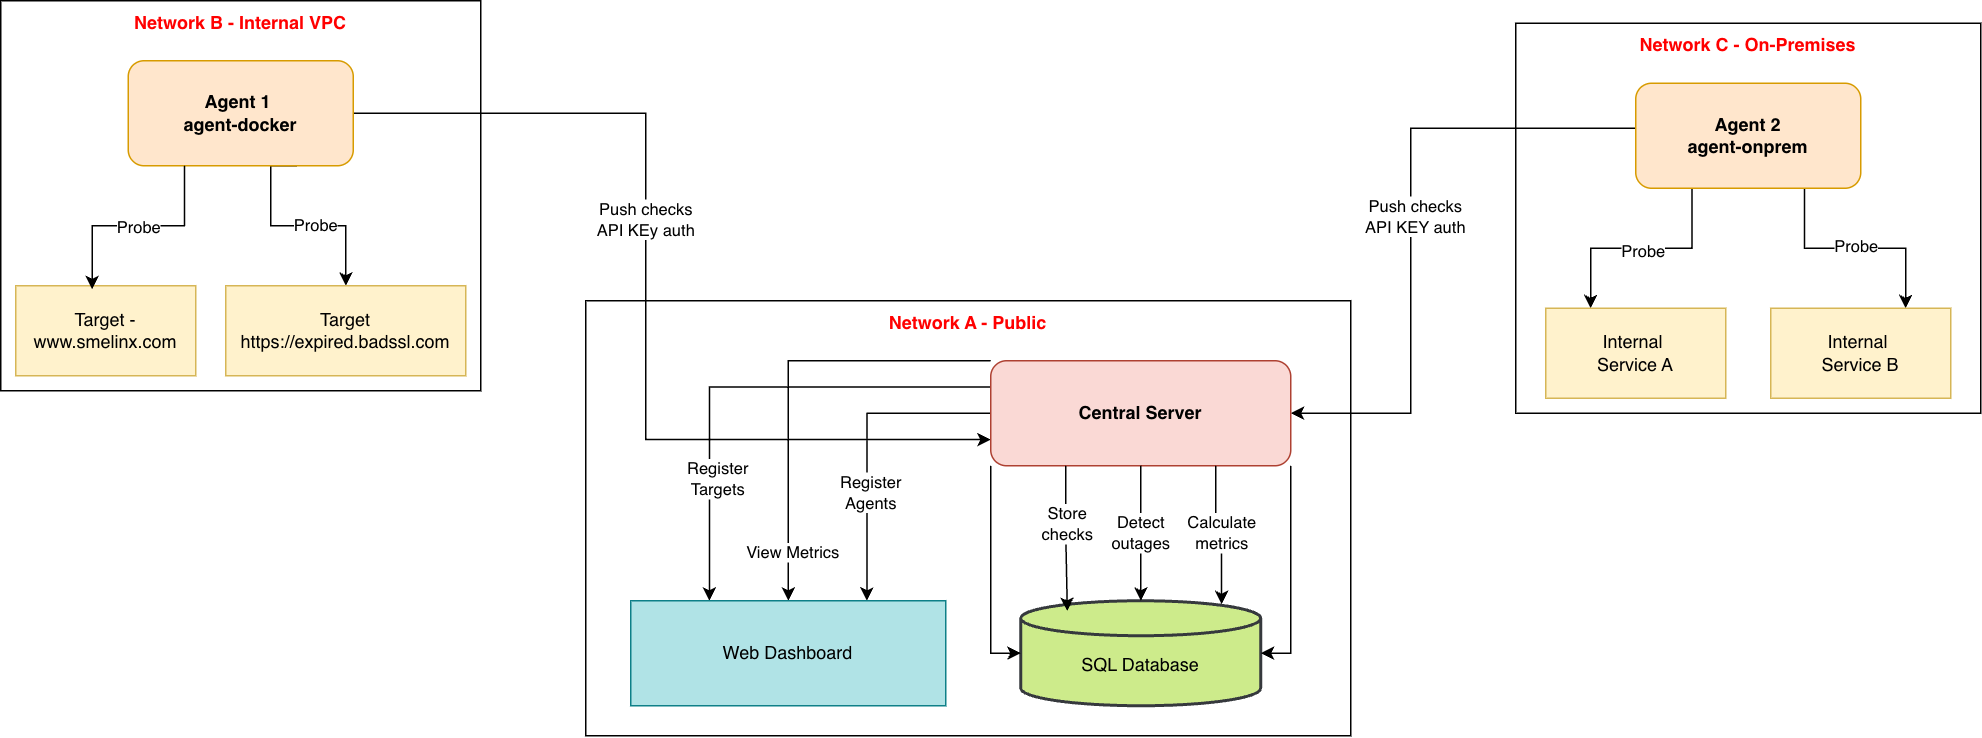

The diagram above was exported from draw.io. Its source (the exported page's mxGraphModel, read from the mxfile embedded in the PNG):
<mxGraphModel dx="1627" dy="1112" grid="1" gridSize="10" guides="1" tooltips="1" connect="1" arrows="1" fold="1" page="1" pageScale="1" pageWidth="1100" pageHeight="850" math="0" shadow="0">
  <root>
    <mxCell id="0" />
    <mxCell id="1" parent="0" />
    <mxCell id="0G-As9IxOTYdCzKbHD1k-2" value="" style="rounded=0;whiteSpace=wrap;html=1;" vertex="1" parent="1">
      <mxGeometry x="1250" y="165" width="310" height="260" as="geometry" />
    </mxCell>
    <mxCell id="0G-As9IxOTYdCzKbHD1k-3" value="&lt;span style=&quot;color: rgba(0, 0, 0, 0); font-family: monospace; font-size: 0px; text-align: start; text-wrap-mode: nowrap;&quot;&gt;%3CmxGraphModel%3E%3Croot%3E%3CmxCell%20id%3D%220%22%2F%3E%3CmxCell%20id%3D%221%22%20parent%3D%220%22%2F%3E%3CmxCell%20id%3D%222%22%20value%3D%22%22%20style%3D%22rounded%3D0%3BwhiteSpace%3Dwrap%3Bhtml%3D1%3B%22%20vertex%3D%221%22%20parent%3D%221%22%3E%3CmxGeometry%20x%3D%22720%22%20y%3D%22120%22%20width%3D%22280%22%20height%3D%22240%22%20as%3D%22geometry%22%2F%3E%3C%2FmxCell%3E%3C%2Froot%3E%3C%2FmxGraphModel%3E&lt;/span&gt;" style="rounded=0;whiteSpace=wrap;html=1;" vertex="1" parent="1">
      <mxGeometry x="240" y="150" width="320" height="260" as="geometry" />
    </mxCell>
    <mxCell id="0G-As9IxOTYdCzKbHD1k-4" value="&lt;span style=&quot;color: rgba(0, 0, 0, 0); font-family: monospace; font-size: 0px; text-align: start; text-wrap-mode: nowrap;&quot;&gt;%3CmxGraphModel%3E%3Croot%3E%3CmxCell%20id%3D%220%22%2F%3E%3CmxCell%20id%3D%221%22%20parent%3D%220%22%2F%3E%3CmxCell%20id%3D%222%22%20value%3D%22%22%20style%3D%22rounded%3D0%3BwhiteSpace%3Dwrap%3Bhtml%3D1%3B%22%20vertex%3D%221%22%20parent%3D%221%22%3E%3CmxGeometry%20x%3D%22720%22%20y%3D%22120%22%20width%3D%22280%22%20height%3D%22240%22%20as%3D%22geometry%22%2F%3E%3C%2FmxCell%3E%3C%2Froot%3E%3C%2FmxGraphModel%3E&lt;/span&gt;" style="rounded=0;whiteSpace=wrap;html=1;" vertex="1" parent="1">
      <mxGeometry x="630" y="350" width="510" height="290" as="geometry" />
    </mxCell>
    <mxCell id="0G-As9IxOTYdCzKbHD1k-5" value="Network A - Public" style="text;html=1;whiteSpace=wrap;strokeColor=none;fillColor=none;align=center;verticalAlign=middle;rounded=0;fontStyle=1;fontColor=#FF0000;fontSize=12;" vertex="1" parent="1">
      <mxGeometry x="825" y="350" width="120" height="30" as="geometry" />
    </mxCell>
    <mxCell id="0G-As9IxOTYdCzKbHD1k-6" value="Network B - Internal VPC" style="text;html=1;whiteSpace=wrap;strokeColor=none;fillColor=none;align=center;verticalAlign=middle;rounded=0;fontColor=#FF0000;fontStyle=1" vertex="1" parent="1">
      <mxGeometry x="325" y="150" width="150" height="30" as="geometry" />
    </mxCell>
    <mxCell id="0G-As9IxOTYdCzKbHD1k-7" value="Network C - On-Premises" style="text;html=1;whiteSpace=wrap;strokeColor=none;fillColor=none;align=center;verticalAlign=middle;rounded=0;fontStyle=1;fontColor=#FF0000;" vertex="1" parent="1">
      <mxGeometry x="1330" y="165" width="150" height="30" as="geometry" />
    </mxCell>
    <mxCell id="0G-As9IxOTYdCzKbHD1k-41" style="edgeStyle=orthogonalEdgeStyle;rounded=0;orthogonalLoop=1;jettySize=auto;html=1;exitX=0.75;exitY=1;exitDx=0;exitDy=0;entryX=0.5;entryY=0;entryDx=0;entryDy=0;" edge="1" parent="1" source="0G-As9IxOTYdCzKbHD1k-8" target="0G-As9IxOTYdCzKbHD1k-12">
      <mxGeometry relative="1" as="geometry">
        <Array as="points">
          <mxPoint x="420" y="260" />
          <mxPoint x="420" y="300" />
          <mxPoint x="470" y="300" />
        </Array>
      </mxGeometry>
    </mxCell>
    <mxCell id="0G-As9IxOTYdCzKbHD1k-64" value="Probe" style="edgeLabel;html=1;align=center;verticalAlign=middle;resizable=0;points=[];" vertex="1" connectable="0" parent="0G-As9IxOTYdCzKbHD1k-41">
      <mxGeometry x="0.1697" y="1" relative="1" as="geometry">
        <mxPoint as="offset" />
      </mxGeometry>
    </mxCell>
    <mxCell id="0G-As9IxOTYdCzKbHD1k-74" style="edgeStyle=orthogonalEdgeStyle;rounded=0;orthogonalLoop=1;jettySize=auto;html=1;exitX=1;exitY=0.5;exitDx=0;exitDy=0;entryX=0;entryY=0.75;entryDx=0;entryDy=0;" edge="1" parent="1" source="0G-As9IxOTYdCzKbHD1k-8" target="0G-As9IxOTYdCzKbHD1k-10">
      <mxGeometry relative="1" as="geometry">
        <Array as="points">
          <mxPoint x="670" y="225" />
          <mxPoint x="670" y="443" />
        </Array>
      </mxGeometry>
    </mxCell>
    <mxCell id="0G-As9IxOTYdCzKbHD1k-76" value="Push checks&lt;div&gt;API KEy auth&lt;/div&gt;" style="edgeLabel;html=1;align=center;verticalAlign=middle;resizable=0;points=[];" vertex="1" connectable="0" parent="0G-As9IxOTYdCzKbHD1k-74">
      <mxGeometry x="-0.2974" y="-1" relative="1" as="geometry">
        <mxPoint y="40" as="offset" />
      </mxGeometry>
    </mxCell>
    <mxCell id="0G-As9IxOTYdCzKbHD1k-8" value="&lt;b&gt;Agent 1&amp;nbsp;&lt;/b&gt;&lt;div&gt;&lt;b&gt;agent-docker&lt;/b&gt;&lt;/div&gt;" style="rounded=1;whiteSpace=wrap;html=1;fillColor=#ffe6cc;strokeColor=#d79b00;" vertex="1" parent="1">
      <mxGeometry x="325" y="190" width="150" height="70" as="geometry" />
    </mxCell>
    <mxCell id="0G-As9IxOTYdCzKbHD1k-59" style="edgeStyle=orthogonalEdgeStyle;rounded=0;orthogonalLoop=1;jettySize=auto;html=1;exitX=0.25;exitY=1;exitDx=0;exitDy=0;entryX=0.25;entryY=0;entryDx=0;entryDy=0;" edge="1" parent="1" source="0G-As9IxOTYdCzKbHD1k-9" target="0G-As9IxOTYdCzKbHD1k-13">
      <mxGeometry relative="1" as="geometry" />
    </mxCell>
    <mxCell id="0G-As9IxOTYdCzKbHD1k-61" value="Probe" style="edgeLabel;html=1;align=center;verticalAlign=middle;resizable=0;points=[];" vertex="1" connectable="0" parent="0G-As9IxOTYdCzKbHD1k-59">
      <mxGeometry x="-0.0102" y="1" relative="1" as="geometry">
        <mxPoint as="offset" />
      </mxGeometry>
    </mxCell>
    <mxCell id="0G-As9IxOTYdCzKbHD1k-60" style="edgeStyle=orthogonalEdgeStyle;rounded=0;orthogonalLoop=1;jettySize=auto;html=1;exitX=0.75;exitY=1;exitDx=0;exitDy=0;entryX=0.75;entryY=0;entryDx=0;entryDy=0;" edge="1" parent="1" source="0G-As9IxOTYdCzKbHD1k-9" target="0G-As9IxOTYdCzKbHD1k-14">
      <mxGeometry relative="1" as="geometry" />
    </mxCell>
    <mxCell id="0G-As9IxOTYdCzKbHD1k-62" value="Probe" style="edgeLabel;html=1;align=center;verticalAlign=middle;resizable=0;points=[];" vertex="1" connectable="0" parent="0G-As9IxOTYdCzKbHD1k-60">
      <mxGeometry x="-0.0102" y="2" relative="1" as="geometry">
        <mxPoint as="offset" />
      </mxGeometry>
    </mxCell>
    <mxCell id="0G-As9IxOTYdCzKbHD1k-75" style="edgeStyle=orthogonalEdgeStyle;rounded=0;orthogonalLoop=1;jettySize=auto;html=1;exitX=0;exitY=0.5;exitDx=0;exitDy=0;entryX=1;entryY=0.5;entryDx=0;entryDy=0;" edge="1" parent="1" source="0G-As9IxOTYdCzKbHD1k-9" target="0G-As9IxOTYdCzKbHD1k-10">
      <mxGeometry relative="1" as="geometry">
        <Array as="points">
          <mxPoint x="1330" y="235" />
          <mxPoint x="1180" y="235" />
          <mxPoint x="1180" y="425" />
        </Array>
      </mxGeometry>
    </mxCell>
    <mxCell id="0G-As9IxOTYdCzKbHD1k-77" value="Push checks&lt;div&gt;API KEY auth&lt;/div&gt;" style="edgeLabel;html=1;align=center;verticalAlign=middle;resizable=0;points=[];" vertex="1" connectable="0" parent="0G-As9IxOTYdCzKbHD1k-75">
      <mxGeometry x="-0.1117" y="2" relative="1" as="geometry">
        <mxPoint y="25" as="offset" />
      </mxGeometry>
    </mxCell>
    <mxCell id="0G-As9IxOTYdCzKbHD1k-9" value="&lt;b&gt;Agent 2&lt;/b&gt;&lt;div&gt;&lt;b&gt;agent-onprem&lt;/b&gt;&lt;/div&gt;" style="rounded=1;whiteSpace=wrap;html=1;fillColor=#ffe6cc;strokeColor=#d79b00;" vertex="1" parent="1">
      <mxGeometry x="1330" y="205" width="150" height="70" as="geometry" />
    </mxCell>
    <mxCell id="0G-As9IxOTYdCzKbHD1k-67" style="edgeStyle=orthogonalEdgeStyle;rounded=0;orthogonalLoop=1;jettySize=auto;html=1;exitX=0;exitY=0.25;exitDx=0;exitDy=0;entryX=0.25;entryY=0;entryDx=0;entryDy=0;" edge="1" parent="1" source="0G-As9IxOTYdCzKbHD1k-10" target="0G-As9IxOTYdCzKbHD1k-15">
      <mxGeometry relative="1" as="geometry" />
    </mxCell>
    <mxCell id="0G-As9IxOTYdCzKbHD1k-70" value="Register&lt;div&gt;Targets&lt;/div&gt;" style="edgeLabel;html=1;align=center;verticalAlign=middle;resizable=0;points=[];" vertex="1" connectable="0" parent="0G-As9IxOTYdCzKbHD1k-67">
      <mxGeometry x="0.5035" y="5" relative="1" as="geometry">
        <mxPoint as="offset" />
      </mxGeometry>
    </mxCell>
    <mxCell id="0G-As9IxOTYdCzKbHD1k-69" style="edgeStyle=orthogonalEdgeStyle;rounded=0;orthogonalLoop=1;jettySize=auto;html=1;exitX=0;exitY=0.5;exitDx=0;exitDy=0;entryX=0.75;entryY=0;entryDx=0;entryDy=0;" edge="1" parent="1" source="0G-As9IxOTYdCzKbHD1k-10" target="0G-As9IxOTYdCzKbHD1k-15">
      <mxGeometry relative="1" as="geometry" />
    </mxCell>
    <mxCell id="0G-As9IxOTYdCzKbHD1k-71" value="Register&lt;div&gt;Agents&lt;/div&gt;" style="edgeLabel;html=1;align=center;verticalAlign=middle;resizable=0;points=[];" vertex="1" connectable="0" parent="0G-As9IxOTYdCzKbHD1k-69">
      <mxGeometry x="0.2958" y="2" relative="1" as="geometry">
        <mxPoint as="offset" />
      </mxGeometry>
    </mxCell>
    <mxCell id="0G-As9IxOTYdCzKbHD1k-72" style="edgeStyle=orthogonalEdgeStyle;rounded=0;orthogonalLoop=1;jettySize=auto;html=1;exitX=0;exitY=0;exitDx=0;exitDy=0;entryX=0.5;entryY=0;entryDx=0;entryDy=0;" edge="1" parent="1" source="0G-As9IxOTYdCzKbHD1k-10" target="0G-As9IxOTYdCzKbHD1k-15">
      <mxGeometry relative="1" as="geometry">
        <Array as="points">
          <mxPoint x="765" y="390" />
        </Array>
      </mxGeometry>
    </mxCell>
    <mxCell id="0G-As9IxOTYdCzKbHD1k-73" value="View Metrics" style="edgeLabel;html=1;align=center;verticalAlign=middle;resizable=0;points=[];" vertex="1" connectable="0" parent="0G-As9IxOTYdCzKbHD1k-72">
      <mxGeometry x="0.7731" y="2" relative="1" as="geometry">
        <mxPoint as="offset" />
      </mxGeometry>
    </mxCell>
    <mxCell id="0G-As9IxOTYdCzKbHD1k-10" value="&lt;b&gt;Central Server&lt;/b&gt;" style="rounded=1;whiteSpace=wrap;html=1;fillColor=#fad9d5;strokeColor=#ae4132;" vertex="1" parent="1">
      <mxGeometry x="900" y="390" width="200" height="70" as="geometry" />
    </mxCell>
    <mxCell id="0G-As9IxOTYdCzKbHD1k-11" value="Target - www.smelinx.com" style="rounded=0;whiteSpace=wrap;html=1;fillColor=#fff2cc;strokeColor=#d6b656;" vertex="1" parent="1">
      <mxGeometry x="250" y="340" width="120" height="60" as="geometry" />
    </mxCell>
    <mxCell id="0G-As9IxOTYdCzKbHD1k-12" value="Target&lt;div&gt;https://expired.badssl.com&lt;/div&gt;" style="rounded=0;whiteSpace=wrap;html=1;fillColor=#fff2cc;strokeColor=#d6b656;" vertex="1" parent="1">
      <mxGeometry x="390" y="340" width="160" height="60" as="geometry" />
    </mxCell>
    <mxCell id="0G-As9IxOTYdCzKbHD1k-13" value="Internal&amp;nbsp;&lt;div&gt;Service A&lt;/div&gt;" style="rounded=0;whiteSpace=wrap;html=1;fillColor=#fff2cc;strokeColor=#d6b656;" vertex="1" parent="1">
      <mxGeometry x="1270" y="355" width="120" height="60" as="geometry" />
    </mxCell>
    <mxCell id="0G-As9IxOTYdCzKbHD1k-14" value="Internal&amp;nbsp;&lt;div&gt;Service B&lt;/div&gt;" style="rounded=0;whiteSpace=wrap;html=1;fillColor=#fff2cc;strokeColor=#d6b656;" vertex="1" parent="1">
      <mxGeometry x="1420" y="355" width="120" height="60" as="geometry" />
    </mxCell>
    <mxCell id="0G-As9IxOTYdCzKbHD1k-15" value="Web Dashboard" style="rounded=0;whiteSpace=wrap;html=1;fillColor=#b0e3e6;strokeColor=#0e8088;" vertex="1" parent="1">
      <mxGeometry x="660" y="550" width="210" height="70" as="geometry" />
    </mxCell>
    <mxCell id="0G-As9IxOTYdCzKbHD1k-16" value="&lt;div&gt;&lt;br&gt;&lt;/div&gt;&lt;div&gt;SQL Database&lt;/div&gt;" style="strokeWidth=2;html=1;shape=mxgraph.flowchart.database;whiteSpace=wrap;fillColor=#cdeb8b;strokeColor=#36393d;" vertex="1" parent="1">
      <mxGeometry x="920" y="550" width="160" height="70" as="geometry" />
    </mxCell>
    <mxCell id="0G-As9IxOTYdCzKbHD1k-17" value="Detect&lt;div&gt;outages&lt;/div&gt;" style="edgeStyle=orthogonalEdgeStyle;rounded=0;orthogonalLoop=1;jettySize=auto;html=1;entryX=0.5;entryY=0;entryDx=0;entryDy=0;entryPerimeter=0;" edge="1" parent="1" source="0G-As9IxOTYdCzKbHD1k-10" target="0G-As9IxOTYdCzKbHD1k-16">
      <mxGeometry relative="1" as="geometry" />
    </mxCell>
    <mxCell id="0G-As9IxOTYdCzKbHD1k-28" style="edgeStyle=orthogonalEdgeStyle;rounded=0;orthogonalLoop=1;jettySize=auto;html=1;exitX=0;exitY=1;exitDx=0;exitDy=0;entryX=0;entryY=0.5;entryDx=0;entryDy=0;entryPerimeter=0;" edge="1" parent="1" source="0G-As9IxOTYdCzKbHD1k-10" target="0G-As9IxOTYdCzKbHD1k-16">
      <mxGeometry relative="1" as="geometry" />
    </mxCell>
    <mxCell id="0G-As9IxOTYdCzKbHD1k-31" style="edgeStyle=orthogonalEdgeStyle;rounded=0;orthogonalLoop=1;jettySize=auto;html=1;exitX=1;exitY=1;exitDx=0;exitDy=0;entryX=1;entryY=0.5;entryDx=0;entryDy=0;entryPerimeter=0;" edge="1" parent="1" source="0G-As9IxOTYdCzKbHD1k-10" target="0G-As9IxOTYdCzKbHD1k-16">
      <mxGeometry relative="1" as="geometry">
        <Array as="points">
          <mxPoint x="1100" y="585" />
        </Array>
      </mxGeometry>
    </mxCell>
    <mxCell id="0G-As9IxOTYdCzKbHD1k-34" value="Calculate&lt;div&gt;metrics&lt;/div&gt;" style="edgeStyle=orthogonalEdgeStyle;rounded=0;orthogonalLoop=1;jettySize=auto;html=1;exitX=0.75;exitY=1;exitDx=0;exitDy=0;entryX=0.837;entryY=0.033;entryDx=0;entryDy=0;entryPerimeter=0;" edge="1" parent="1" source="0G-As9IxOTYdCzKbHD1k-10" target="0G-As9IxOTYdCzKbHD1k-16">
      <mxGeometry relative="1" as="geometry" />
    </mxCell>
    <mxCell id="0G-As9IxOTYdCzKbHD1k-38" style="edgeStyle=orthogonalEdgeStyle;rounded=0;orthogonalLoop=1;jettySize=auto;html=1;exitX=0.25;exitY=1;exitDx=0;exitDy=0;entryX=0.194;entryY=0.097;entryDx=0;entryDy=0;entryPerimeter=0;" edge="1" parent="1" source="0G-As9IxOTYdCzKbHD1k-10" target="0G-As9IxOTYdCzKbHD1k-16">
      <mxGeometry relative="1" as="geometry" />
    </mxCell>
    <mxCell id="0G-As9IxOTYdCzKbHD1k-39" value="Store&lt;div&gt;checks&lt;/div&gt;" style="edgeLabel;html=1;align=center;verticalAlign=middle;resizable=0;points=[];" vertex="1" connectable="0" parent="0G-As9IxOTYdCzKbHD1k-38">
      <mxGeometry x="-0.2024" relative="1" as="geometry">
        <mxPoint as="offset" />
      </mxGeometry>
    </mxCell>
    <mxCell id="0G-As9IxOTYdCzKbHD1k-40" style="edgeStyle=orthogonalEdgeStyle;rounded=0;orthogonalLoop=1;jettySize=auto;html=1;exitX=0.25;exitY=1;exitDx=0;exitDy=0;entryX=0.425;entryY=0.039;entryDx=0;entryDy=0;entryPerimeter=0;" edge="1" parent="1" source="0G-As9IxOTYdCzKbHD1k-8" target="0G-As9IxOTYdCzKbHD1k-11">
      <mxGeometry relative="1" as="geometry" />
    </mxCell>
    <mxCell id="0G-As9IxOTYdCzKbHD1k-63" value="Probe" style="edgeLabel;html=1;align=center;verticalAlign=middle;resizable=0;points=[];" vertex="1" connectable="0" parent="0G-As9IxOTYdCzKbHD1k-40">
      <mxGeometry x="-0.012" relative="1" as="geometry">
        <mxPoint as="offset" />
      </mxGeometry>
    </mxCell>
  </root>
</mxGraphModel>